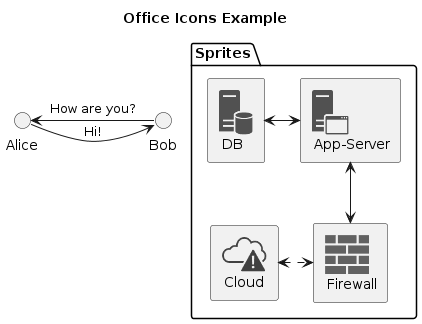

The diagram above was rendered by PlantUML. Its source (embedded in the PNG):
@startuml
Alice -> Bob: Hi!
Alice <- Bob: How are you?
 !include <tupadr3/common>

 !include <office/Servers/database_server>
 !include <office/Servers/application_server>
 !include <office/Concepts/firewall_orange>
 !include <office/Clouds/cloud_disaster_red>

 title Office Icons Example

 package "Sprites" {
     OFF_DATABASE_SERVER(db,DB)
     OFF_APPLICATION_SERVER(app,App-Server)
     OFF_FIREWALL_ORANGE(fw,Firewall)
     OFF_CLOUD_DISASTER_RED(cloud,Cloud)
     db <-> app
     app <--> fw
     fw <.left.> cloud
 }
@enduml